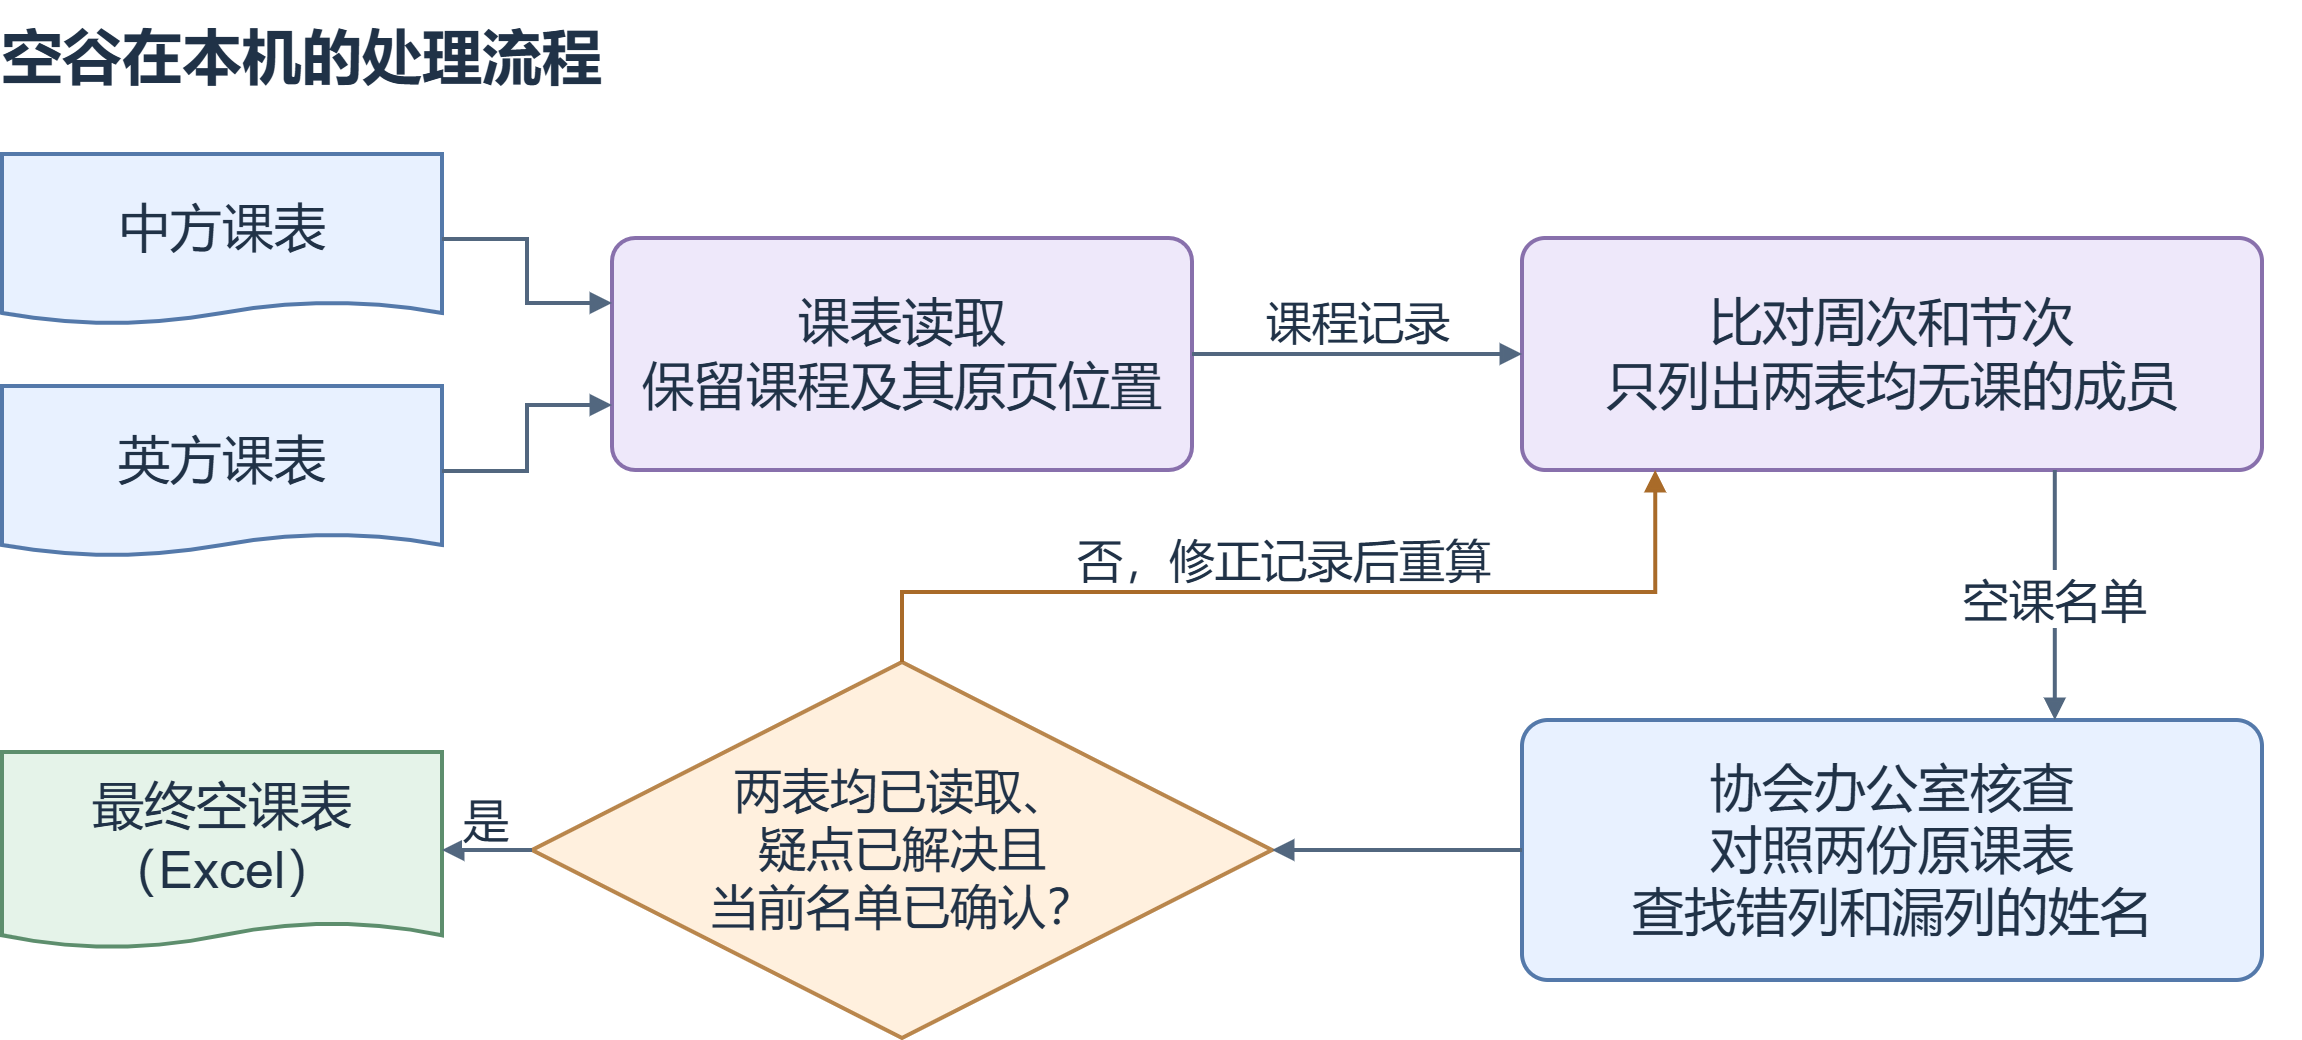

The diagram above was exported from draw.io. Its source (the exported page's mxGraphModel, read from the mxfile embedded in the PNG):
<mxGraphModel dx="1165" dy="974" grid="0" gridSize="10" guides="1" tooltips="1" connect="1" arrows="1" fold="1" page="1" pageScale="1" pageWidth="1260" pageHeight="665" background="#ffffff" math="0" shadow="0">
  <root>
    <mxCell id="0" />
    <mxCell id="1" parent="0" />
    <mxCell id="title" parent="1" style="text;html=0;whiteSpace=wrap;strokeColor=none;fillColor=none;fontColor=#203247;fontFamily=Arial;fontSize=30;fontStyle=1;align=left;verticalAlign=middle;spacing=0;" value="空谷在本机的处理流程" vertex="1">
      <mxGeometry height="55" width="1150" x="20" y="8" as="geometry" />
    </mxCell>
    <mxCell id="cn" parent="1" style="shape=document;boundedLbl=1;size=0.13;fillColor=#E8F1FF;strokeColor=#5479AA;whiteSpace=wrap;html=0;fontFamily=Arial;fontColor=#203247;align=center;verticalAlign=middle;spacing=8;strokeWidth=2;shadow=0;fontStyle=0;fontSize=26;" value="中方课表" vertex="1">
      <mxGeometry height="85" width="220" x="20" y="85" as="geometry" />
    </mxCell>
    <mxCell id="uk" parent="1" style="shape=document;boundedLbl=1;size=0.13;fillColor=#E8F1FF;strokeColor=#5479AA;whiteSpace=wrap;html=0;fontFamily=Arial;fontColor=#203247;align=center;verticalAlign=middle;spacing=8;strokeWidth=2;shadow=0;fontStyle=0;fontSize=26;" value="英方课表" vertex="1">
      <mxGeometry height="85" width="220" x="20" y="201" as="geometry" />
    </mxCell>
    <mxCell id="reader" parent="1" style="rounded=1;arcSize=10;fillColor=#EEE8FA;strokeColor=#8870AC;whiteSpace=wrap;html=0;fontFamily=Arial;fontColor=#203247;align=center;verticalAlign=middle;spacing=8;strokeWidth=2;shadow=0;fontStyle=0;fontSize=26;" value="课表读取&#10;保留课程及其原页位置" vertex="1">
      <mxGeometry height="116" width="290" x="325" y="127" as="geometry" />
    </mxCell>
    <mxCell id="matcher" parent="1" style="rounded=1;arcSize=10;fillColor=#EEE8FA;strokeColor=#8870AC;whiteSpace=wrap;html=0;fontFamily=Arial;fontColor=#203247;align=center;verticalAlign=middle;spacing=8;strokeWidth=2;shadow=0;fontStyle=0;fontSize=26;" value="比对周次和节次&#10;只列出两表均无课的成员" vertex="1">
      <mxGeometry height="116" width="370" x="780" y="127" as="geometry" />
    </mxCell>
    <mxCell id="review" parent="1" style="rounded=1;arcSize=10;fillColor=#E8F1FF;strokeColor=#5479AA;whiteSpace=wrap;html=0;fontFamily=Arial;fontColor=#203247;align=center;verticalAlign=middle;spacing=8;strokeWidth=2;shadow=0;fontStyle=0;fontSize=26;" value="协会办公室核查&#10;对照两份原课表&#10;查找错列和漏列的姓名" vertex="1">
      <mxGeometry height="130" width="370" x="780" y="368" as="geometry" />
    </mxCell>
    <mxCell id="gate" parent="1" style="rhombus;perimeter=rhombusPerimeter;fillColor=#FFF0DE;strokeColor=#B9864C;whiteSpace=wrap;html=0;fontFamily=Arial;fontColor=#203247;align=center;verticalAlign=middle;spacing=8;strokeWidth=2;shadow=0;fontStyle=0;fontSize=24;" value="两表均已读取、&#10;疑点已解决且&#10;当前名单已确认？" vertex="1">
      <mxGeometry height="188" width="370" x="285" y="339" as="geometry" />
    </mxCell>
    <mxCell id="excel" parent="1" style="shape=document;boundedLbl=1;size=0.13;fillColor=#E5F3E9;strokeColor=#5D8E6D;whiteSpace=wrap;html=0;fontFamily=Arial;fontColor=#203247;align=center;verticalAlign=middle;spacing=8;strokeWidth=2;shadow=0;fontStyle=0;fontSize=26;" value="最终空课表&#10;（Excel）" vertex="1">
      <mxGeometry height="98" width="220" x="20" y="384" as="geometry" />
    </mxCell>
    <mxCell id="cn_in" edge="1" parent="1" source="cn" style="edgeStyle=orthogonalEdgeStyle;rounded=0;orthogonalLoop=1;jettySize=auto;html=0;endArrow=block;endFill=1;strokeWidth=2;fontFamily=Arial;fontSize=23;fontColor=#203247;labelBackgroundColor=#FFFFFF;strokeColor=#52677F;exitX=1;exitY=0.5;exitDx=0;exitDy=0;entryX=0;entryY=0.28;entryDx=0;entryDy=0;" target="reader" value="">
      <mxGeometry relative="1" as="geometry" />
    </mxCell>
    <mxCell id="uk_in" edge="1" parent="1" source="uk" style="edgeStyle=orthogonalEdgeStyle;rounded=0;orthogonalLoop=1;jettySize=auto;html=0;endArrow=block;endFill=1;strokeWidth=2;fontFamily=Arial;fontSize=23;fontColor=#203247;labelBackgroundColor=#FFFFFF;strokeColor=#52677F;exitX=1;exitY=0.5;exitDx=0;exitDy=0;entryX=0;entryY=0.72;entryDx=0;entryDy=0;" target="reader" value="">
      <mxGeometry relative="1" as="geometry" />
    </mxCell>
    <mxCell id="courses" edge="1" parent="1" source="reader" style="edgeStyle=orthogonalEdgeStyle;rounded=0;orthogonalLoop=1;jettySize=auto;html=0;endArrow=block;endFill=1;strokeWidth=2;fontFamily=Arial;fontSize=23;fontColor=#203247;labelBackgroundColor=#FFFFFF;strokeColor=#52677F;exitX=1;exitY=0.5;exitDx=0;exitDy=0;entryX=0;entryY=0.5;entryDx=0;entryDy=0;" target="matcher" value="课程记录">
      <mxGeometry relative="1" as="geometry">
        <mxPoint y="-18" as="offset" />
      </mxGeometry>
    </mxCell>
    <mxCell id="draft" edge="1" parent="1" source="matcher" style="edgeStyle=orthogonalEdgeStyle;rounded=0;orthogonalLoop=1;jettySize=auto;html=0;endArrow=block;endFill=1;strokeWidth=2;fontFamily=Arial;fontSize=23;fontColor=#203247;labelBackgroundColor=#FFFFFF;strokeColor=#52677F;exitX=0.72;exitY=1;exitDx=0;exitDy=0;entryX=0.72;entryY=0;entryDx=0;entryDy=0;" target="review" value="空课名单">
      <mxGeometry relative="1" as="geometry">
        <mxPoint as="offset" />
      </mxGeometry>
    </mxCell>
    <mxCell id="checked" edge="1" parent="1" source="review" style="edgeStyle=orthogonalEdgeStyle;rounded=0;orthogonalLoop=1;jettySize=auto;html=0;endArrow=block;endFill=1;strokeWidth=2;fontFamily=Arial;fontSize=23;fontColor=#203247;labelBackgroundColor=#FFFFFF;strokeColor=#52677F;exitX=0;exitY=0.5;exitDx=0;exitDy=0;entryX=1;entryY=0.5;entryDx=0;entryDy=0;" target="gate" value="">
      <mxGeometry relative="1" as="geometry" />
    </mxCell>
    <mxCell id="release" edge="1" parent="1" source="gate" style="edgeStyle=orthogonalEdgeStyle;rounded=0;orthogonalLoop=1;jettySize=auto;html=0;endArrow=block;endFill=1;strokeWidth=2;fontFamily=Arial;fontSize=23;fontColor=#203247;labelBackgroundColor=#FFFFFF;strokeColor=#52677F;exitX=0;exitY=0.5;exitDx=0;exitDy=0;entryX=1;entryY=0.5;entryDx=0;entryDy=0;" target="excel" value="是">
      <mxGeometry relative="1" as="geometry">
        <mxPoint y="-17" as="offset" />
      </mxGeometry>
    </mxCell>
    <mxCell id="revise" edge="1" parent="1" source="gate" style="edgeStyle=orthogonalEdgeStyle;rounded=0;orthogonalLoop=1;jettySize=auto;html=0;endArrow=block;endFill=1;strokeWidth=2;fontFamily=Arial;fontSize=23;fontColor=#203247;labelBackgroundColor=#FFFFFF;strokeColor=#A96B29;exitX=0.5;exitY=0;exitDx=0;exitDy=0;entryX=0.18;entryY=1;entryDx=0;entryDy=0;" target="matcher" value="否，修正记录后重算">
      <mxGeometry relative="1" as="geometry">
        <mxPoint x="-10" y="-18" as="offset" />
        <Array as="points">
          <mxPoint x="470" y="304" />
          <mxPoint x="846.6" y="304" />
        </Array>
      </mxGeometry>
    </mxCell>
  </root>
</mxGraphModel>